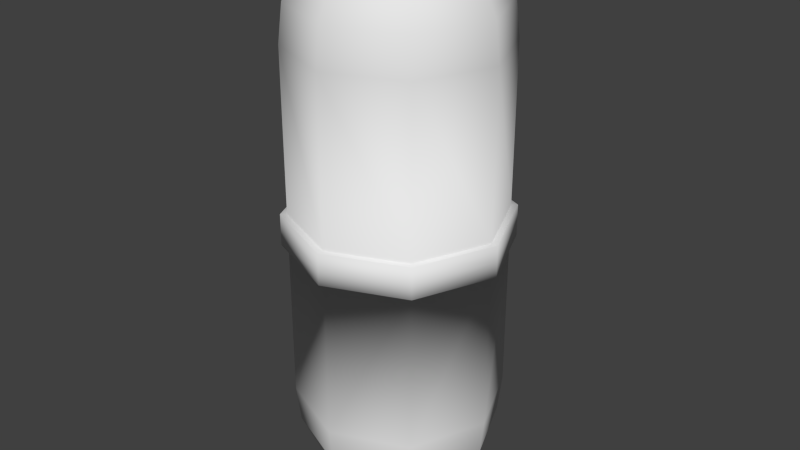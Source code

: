 # Source: Pill.blend  (saved by Blender 2.75.0; exported with 4.5.12 LTS)
import bpy
from mathutils import Matrix  # noqa: F401  (used for matrix-valued properties, if any)

bpy.ops.wm.read_factory_settings(use_empty=True)
scene = bpy.context.scene
scene.name = 'Scene'

# ---- collections
col_collection_1 = bpy.data.collections.new('Collection 1'); scene.collection.children.link(col_collection_1)

# ---- world
world_world = bpy.data.worlds.new('World'); scene.world = world_world
world_world.color = (0.05088, 0.05088, 0.05088)
world_world.use_sun_shadow = False
world_world.sun_shadow_jitter_overblur = 0.0
world_world.cycles.sampling_method = 'MANUAL'
world_world.cycles.sample_map_resolution = 256

# ---- meshes
me_cylinder = bpy.data.meshes.new('Cylinder')
me_cylinder.from_pydata([(-4.721e-08, 0.1449, 0.2473), (-0.1024, 0.1024, 0.2473), (-0.1449, -6.333e-09, 0.2473), (-0.1024, -0.1024, 0.2473), (-3.455e-08, -0.1449, 0.2473), (0.1024, -0.1024, 0.2473), (0.1449, 1.728e-09, 0.2473), (0.1024, 0.1024, 0.2473), (-5.109e-08, 0.1389, 0.2989), (-0.09825, 0.09825, 0.2989), (-0.1389, -6.073e-09, 0.2989), (-0.09825, -0.09825, 0.2989), (-3.894e-08, -0.1389, 0.2989), (0.09825, -0.09825, 0.2989), (0.1389, 1.657e-09, 0.2989), (0.09825, 0.09825, 0.2989), (-5.662e-08, 0.1133, 0.3523), (-0.08008, 0.08008, 0.3523), (-0.1133, -4.95e-09, 0.3523), (-0.08008, -0.08008, 0.3523), (-4.672e-08, -0.1133, 0.3523), (0.08008, -0.08008, 0.3523), (0.1133, 1.351e-09, 0.3523), (0.08008, 0.08008, 0.3523), (-6.458e-08, 0.08091, 0.3762), (-0.05721, 0.05721, 0.3762), (-0.08091, -3.537e-09, 0.3762), (-0.05721, -0.05721, 0.3762), (-5.75e-08, -0.08091, 0.3762), (0.05721, -0.05721, 0.3762), (0.08091, 9.648e-10, 0.3762), (0.05721, 0.05721, 0.3762), (-6.575e-08, 0.04436, 0.3863), (-0.03137, 0.03137, 0.3863), (-0.04436, -1.939e-09, 0.3863), (-0.03137, -0.03137, 0.3863), (-6.187e-08, -0.04436, 0.3863), (0.03137, -0.03137, 0.3863), (0.04436, 5.29e-10, 0.3863), (0.03137, 0.03137, 0.3863), (-4.721e-08, 0.1449, -0.2473), (-0.1024, 0.1024, -0.2473), (-0.1449, -6.333e-09, -0.2473), (-0.1024, -0.1024, -0.2473), (-3.455e-08, -0.1449, -0.2473), (0.1024, -0.1024, -0.2473), (0.1449, 1.728e-09, -0.2473), (0.1024, 0.1024, -0.2473), (-5.109e-08, 0.1389, -0.2989), (-0.09825, 0.09825, -0.2989), (-0.1389, -6.073e-09, -0.2989), (-0.09825, -0.09825, -0.2989), (-3.894e-08, -0.1389, -0.2989), (0.09825, -0.09825, -0.2989), (0.1389, 1.657e-09, -0.2989), (0.09825, 0.09825, -0.2989), (-5.662e-08, 0.1133, -0.3523), (-0.08008, 0.08008, -0.3523), (-0.1133, -4.95e-09, -0.3523), (-0.08008, -0.08008, -0.3523), (-4.672e-08, -0.1133, -0.3523), (0.08008, -0.08008, -0.3523), (0.1133, 1.351e-09, -0.3523), (0.08008, 0.08008, -0.3523), (-6.458e-08, 0.08091, -0.3762), (-0.05721, 0.05721, -0.3762), (-0.08091, -3.537e-09, -0.3762), (-0.05721, -0.05721, -0.3762), (-5.75e-08, -0.08091, -0.3762), (0.05721, -0.05721, -0.3762), (0.08091, 9.648e-10, -0.3762), (0.05721, 0.05721, -0.3762), (-6.575e-08, 0.04436, -0.3863), (-0.03137, 0.03137, -0.3863), (-0.04436, -1.939e-09, -0.3863), (-0.03137, -0.03137, -0.3863), (-6.187e-08, -0.04436, -0.3863), (0.03137, -0.03137, -0.3863), (0.04436, 5.29e-10, -0.3863), (0.03137, 0.03137, -0.3863), (-0.1024, 0.1024, 0.02257), (-0.1449, -6.333e-09, 0.02257), (-0.1024, -0.1024, 0.02257), (8.358e-09, -0.1449, 0.02257), (0.1024, -0.1024, 0.02257), (0.1449, 1.728e-09, 0.02257), (0.1024, 0.1024, 0.02257), (-4.308e-09, 0.1449, 0.02257), (-0.1024, 0.1024, -0.02182), (-0.1449, -6.333e-09, -0.02182), (-0.1024, -0.1024, -0.02182), (8.5e-09, -0.1449, -0.02182), (0.1024, -0.1024, -0.02182), (0.1449, 1.728e-09, -0.02182), (0.1024, 0.1024, -0.02182), (-4.166e-09, 0.1449, -0.02182), (0.0, 0.1539, 0.0), (-0.1088, 0.1088, 1.548e-08), (-0.1539, -6.727e-09, 2.189e-08), (-0.1088, -0.1088, 1.548e-08), (1.345e-08, -0.1539, 0.0), (0.1088, -0.1088, -1.548e-08), (0.1539, 1.835e-09, -2.189e-08), (0.1088, 0.1088, -1.548e-08), (-0.1088, 0.1088, 0.02257), (-0.1539, -6.727e-09, 0.02257), (-0.1088, -0.1088, 0.02257), (8.878e-09, -0.1539, 0.02257), (0.1088, -0.1088, 0.02257), (0.1539, 1.835e-09, 0.02257), (0.1088, 0.1088, 0.02257), (-4.575e-09, 0.1539, 0.02257), (-0.1088, 0.1088, -0.02182), (-0.1539, -6.727e-09, -0.02182), (-0.1088, -0.1088, -0.02182), (9.028e-09, -0.1539, -0.02182), (0.1088, -0.1088, -0.02182), (0.1539, 1.835e-09, -0.02182), (0.1088, 0.1088, -0.02182), (-4.425e-09, 0.1539, -0.02182)], [], [(3, 4, 12, 11), (85, 84, 108, 109), (88, 89, 113, 112), (93, 94, 118, 117), (84, 83, 107, 108), (95, 88, 112, 119), (94, 95, 119, 118), (83, 82, 106, 107), (92, 93, 117, 116), (14, 15, 23, 22), (1, 2, 10, 9), (6, 7, 15, 14), (4, 5, 13, 12), (2, 3, 11, 10), (7, 0, 8, 15), (0, 1, 9, 8), (5, 6, 14, 13), (23, 16, 24, 31), (10, 11, 19, 18), (13, 14, 22, 21), (9, 10, 18, 17), (12, 13, 21, 20), (15, 8, 16, 23), (8, 9, 17, 16), (11, 12, 20, 19), (25, 26, 34, 33), (16, 17, 25, 24), (19, 20, 28, 27), (22, 23, 31, 30), (18, 19, 27, 26), (21, 22, 30, 29), (17, 18, 26, 25), (20, 21, 29, 28), (32, 33, 34, 35, 36, 37, 38, 39), (28, 29, 37, 36), (31, 24, 32, 39), (24, 25, 33, 32), (27, 28, 36, 35), (30, 31, 39, 38), (26, 27, 35, 34), (29, 30, 38, 37), (43, 51, 52, 44), (82, 81, 105, 106), (91, 92, 116, 115), (81, 80, 104, 105), (86, 85, 109, 110), (90, 91, 115, 114), (80, 87, 111, 104), (87, 86, 110, 111), (89, 90, 114, 113), (54, 62, 63, 55), (41, 49, 50, 42), (46, 54, 55, 47), (44, 52, 53, 45), (42, 50, 51, 43), (47, 55, 48, 40), (40, 48, 49, 41), (45, 53, 54, 46), (63, 71, 64, 56), (50, 58, 59, 51), (53, 61, 62, 54), (49, 57, 58, 50), (52, 60, 61, 53), (55, 63, 56, 48), (48, 56, 57, 49), (51, 59, 60, 52), (65, 73, 74, 66), (56, 64, 65, 57), (59, 67, 68, 60), (62, 70, 71, 63), (58, 66, 67, 59), (61, 69, 70, 62), (57, 65, 66, 58), (60, 68, 69, 61), (72, 79, 78, 77, 76, 75, 74, 73), (68, 76, 77, 69), (71, 79, 72, 64), (64, 72, 73, 65), (67, 75, 76, 68), (70, 78, 79, 71), (66, 74, 75, 67), (69, 77, 78, 70), (0, 87, 80, 1), (1, 80, 81, 2), (2, 81, 82, 3), (3, 82, 83, 4), (4, 83, 84, 5), (5, 84, 85, 6), (7, 86, 87, 0), (6, 85, 86, 7), (40, 41, 88, 95), (41, 42, 89, 88), (42, 43, 90, 89), (43, 44, 91, 90), (44, 45, 92, 91), (45, 46, 93, 92), (47, 40, 95, 94), (46, 47, 94, 93), (111, 96, 97, 104), (104, 97, 98, 105), (105, 98, 99, 106), (106, 99, 100, 107), (107, 100, 101, 108), (108, 101, 102, 109), (110, 103, 96, 111), (109, 102, 103, 110), (119, 112, 97, 96), (112, 113, 98, 97), (113, 114, 99, 98), (114, 115, 100, 99), (115, 116, 101, 100), (116, 117, 102, 101), (118, 119, 96, 103), (117, 118, 103, 102)])
me_cylinder.polygons.foreach_set('use_smooth', [True] * 114)
_uv = me_cylinder.uv_layers.new(name='UVMap')
_uv.uv.foreach_set('vector', [0.6562, 0.7812, 0.6562, 0.7812, 0.6562, 0.8594, 0.6562, 0.8594, 0.8125, 0.4219, 0.8125, 0.4219, 0.8125, 0.4219, 0.8125, 0.4219, 0.8125, 0.4219, 0.8125, 0.4219, 0.8125, 0.4219, 0.8125, 0.4219, 0.8125, 0.4219, 0.8125, 0.4219, 0.8125, 0.4219, 0.8125, 0.4219, 0.8125, 0.4219, 0.8125, 0.4219, 0.8125, 0.4219, 0.8125, 0.4219, 0.8125, 0.4219, 0.8125, 0.4219, 0.8125, 0.4219, 0.8125, 0.4219, 0.8125, 0.4219, 0.8125, 0.4219, 0.8125, 0.4219, 0.8125, 0.4219, 0.8125, 0.4219, 0.8125, 0.4219, 0.8125, 0.4219, 0.8125, 0.4219, 0.8125, 0.4219, 0.8125, 0.4219, 0.8125, 0.4219, 0.8125, 0.4219, 0.6562, 0.8594, 0.6562, 0.8594, 0.6562, 0.9062, 0.6562, 0.9062, 0.6562, 0.7812, 0.6562, 0.7812, 0.6562, 0.8594, 0.6562, 0.8594, 0.6562, 0.7812, 0.6562, 0.7812, 0.6562, 0.8594, 0.6562, 0.8594, 0.6562, 0.7812, 0.6562, 0.7812, 0.6562, 0.8594, 0.6562, 0.8594, 0.6562, 0.7812, 0.6562, 0.7812, 0.6562, 0.8594, 0.6562, 0.8594, 0.6562, 0.7812, 0.6562, 0.7812, 0.6562, 0.8594, 0.6562, 0.8594, 0.6562, 0.7812, 0.6562, 0.7812, 0.6562, 0.8594, 0.6562, 0.8594, 0.6562, 0.7812, 0.6562, 0.7812, 0.6562, 0.8594, 0.6562, 0.8594, 0.6562, 0.9062, 0.6562, 0.9062, 0.6562, 0.9844, 0.6562, 0.9844, 0.6562, 0.8594, 0.6562, 0.8594, 0.6562, 0.9062, 0.6562, 0.9062, 0.6562, 0.8594, 0.6562, 0.8594, 0.6562, 0.9062, 0.6562, 0.9062, 0.6562, 0.8594, 0.6562, 0.8594, 0.6562, 0.9062, 0.6562, 0.9062, 0.6562, 0.8594, 0.6562, 0.8594, 0.6562, 0.9062, 0.6562, 0.9062, 0.6562, 0.8594, 0.6562, 0.8594, 0.6562, 0.9062, 0.6562, 0.9062, 0.6562, 0.8594, 0.6562, 0.8594, 0.6562, 0.9062, 0.6562, 0.9062, 0.6562, 0.8594, 0.6562, 0.8594, 0.6562, 0.9062, 0.6562, 0.9062, 0.6562, 0.9844, 0.6562, 0.9844, 0.6562, 0.9844, 0.6562, 0.9844, 0.6562, 0.9062, 0.6562, 0.9062, 0.6562, 0.9844, 0.6562, 0.9844, 0.6562, 0.9062, 0.6562, 0.9062, 0.6562, 0.9844, 0.6562, 0.9844, 0.6562, 0.9062, 0.6562, 0.9062, 0.6562, 0.9844, 0.6562, 0.9844, 0.6562, 0.9062, 0.6562, 0.9062, 0.6562, 0.9844, 0.6562, 0.9844, 0.6562, 0.9062, 0.6562, 0.9062, 0.6562, 0.9844, 0.6562, 0.9844, 0.6562, 0.9062, 0.6562, 0.9062, 0.6562, 0.9844, 0.6562, 0.9844, 0.6562, 0.9062, 0.6562, 0.9062, 0.6562, 0.9844, 0.6562, 0.9844, 0.6562, 0.9844, 0.6562, 0.9844, 0.6562, 0.9844, 0.6562, 0.9844, 0.6562, 0.9844, 0.6562, 0.9844, 0.6562, 0.9844, 0.6562, 0.9844, 0.6562, 0.9844, 0.6562, 0.9844, 0.6562, 0.9844, 0.6562, 0.9844, 0.6562, 0.9844, 0.6562, 0.9844, 0.6562, 0.9844, 0.6562, 0.9844, 0.6562, 0.9844, 0.6562, 0.9844, 0.6562, 0.9844, 0.6562, 0.9844, 0.6562, 0.9844, 0.6562, 0.9844, 0.6562, 0.9844, 0.6562, 0.9844, 0.6562, 0.9844, 0.6562, 0.9844, 0.6562, 0.9844, 0.6562, 0.9844, 0.6562, 0.9844, 0.6562, 0.9844, 0.6562, 0.9844, 0.6562, 0.9844, 0.6562, 0.9844, 0.6562, 0.9844, 0.6562, 0.9844, 0.6562, 0.9844, 0.625, 0.7812, 0.625, 0.8438, 0.625, 0.8438, 0.625, 0.7812, 0.8125, 0.4219, 0.8125, 0.4219, 0.8125, 0.4219, 0.8125, 0.4219, 0.8125, 0.4219, 0.8125, 0.4219, 0.8125, 0.4219, 0.8125, 0.4219, 0.8125, 0.4219, 0.8125, 0.4219, 0.8125, 0.4219, 0.8125, 0.4219, 0.8125, 0.4219, 0.8125, 0.4219, 0.8125, 0.4219, 0.8125, 0.4219, 0.8125, 0.4219, 0.8125, 0.4219, 0.8125, 0.4219, 0.8125, 0.4219, 0.8125, 0.4219, 0.8125, 0.4219, 0.8125, 0.4219, 0.8125, 0.4219, 0.8125, 0.4219, 0.8125, 0.4219, 0.8125, 0.4219, 0.8125, 0.4219, 0.8125, 0.4219, 0.8125, 0.4219, 0.8125, 0.4219, 0.8125, 0.4219, 0.625, 0.8438, 0.625, 0.9219, 0.625, 0.9219, 0.625, 0.8438, 0.625, 0.7812, 0.625, 0.8438, 0.625, 0.8438, 0.625, 0.7812, 0.625, 0.7812, 0.625, 0.8438, 0.625, 0.8438, 0.625, 0.7812, 0.625, 0.7812, 0.625, 0.8438, 0.625, 0.8438, 0.625, 0.7812, 0.625, 0.7812, 0.625, 0.8438, 0.625, 0.8438, 0.625, 0.7812, 0.625, 0.7812, 0.625, 0.8438, 0.625, 0.8438, 0.625, 0.7812, 0.625, 0.7812, 0.625, 0.8438, 0.625, 0.8438, 0.625, 0.7812, 0.625, 0.7812, 0.625, 0.8438, 0.625, 0.8438, 0.625, 0.7812, 0.625, 0.9219, 0.625, 0.9844, 0.625, 0.9844, 0.625, 0.9219, 0.625, 0.8438, 0.625, 0.9219, 0.625, 0.9219, 0.625, 0.8438, 0.625, 0.8438, 0.625, 0.9219, 0.625, 0.9219, 0.625, 0.8438, 0.625, 0.8438, 0.625, 0.9219, 0.625, 0.9219, 0.625, 0.8438, 0.625, 0.8438, 0.625, 0.9219, 0.625, 0.9219, 0.625, 0.8438, 0.625, 0.8438, 0.625, 0.9219, 0.625, 0.9219, 0.625, 0.8438, 0.625, 0.8438, 0.625, 0.9219, 0.625, 0.9219, 0.625, 0.8438, 0.625, 0.8438, 0.625, 0.9219, 0.625, 0.9219, 0.625, 0.8438, 0.625, 0.9844, 0.625, 0.9844, 0.625, 0.9844, 0.625, 0.9844, 0.625, 0.9219, 0.625, 0.9844, 0.625, 0.9844, 0.625, 0.9219, 0.625, 0.9219, 0.625, 0.9844, 0.625, 0.9844, 0.625, 0.9219, 0.625, 0.9219, 0.625, 0.9844, 0.625, 0.9844, 0.625, 0.9219, 0.625, 0.9219, 0.625, 0.9844, 0.625, 0.9844, 0.625, 0.9219, 0.625, 0.9219, 0.625, 0.9844, 0.625, 0.9844, 0.625, 0.9219, 0.625, 0.9219, 0.625, 0.9844, 0.625, 0.9844, 0.625, 0.9219, 0.625, 0.9219, 0.625, 0.9844, 0.625, 0.9844, 0.625, 0.9219, 0.625, 0.9844, 0.625, 0.9844, 0.625, 0.9844, 0.625, 0.9844, 0.625, 0.9844, 0.625, 0.9844, 0.625, 0.9844, 0.625, 0.9844, 0.625, 0.9844, 0.625, 0.9844, 0.625, 0.9844, 0.625, 0.9844, 0.625, 0.9844, 0.625, 0.9844, 0.625, 0.9844, 0.625, 0.9844, 0.625, 0.9844, 0.625, 0.9844, 0.625, 0.9844, 0.625, 0.9844, 0.625, 0.9844, 0.625, 0.9844, 0.625, 0.9844, 0.625, 0.9844, 0.625, 0.9844, 0.625, 0.9844, 0.625, 0.9844, 0.625, 0.9844, 0.625, 0.9844, 0.625, 0.9844, 0.625, 0.9844, 0.625, 0.9844, 0.625, 0.9844, 0.625, 0.9844, 0.625, 0.9844, 0.625, 0.9844, 0.6562, 0.7812, 0.6562, 0.4688, 0.6562, 0.4688, 0.6562, 0.7812, 0.6562, 0.7812, 0.6562, 0.4688, 0.6562, 0.4688, 0.6562, 0.7812, 0.6562, 0.7812, 0.6562, 0.4688, 0.6562, 0.4688, 0.6562, 0.7812, 0.6562, 0.7812, 0.6562, 0.4688, 0.6562, 0.4688, 0.6562, 0.7812, 0.6562, 0.7812, 0.6562, 0.4688, 0.6562, 0.4688, 0.6562, 0.7812, 0.6562, 0.7812, 0.6562, 0.4688, 0.6562, 0.4688, 0.6562, 0.7812, 0.6562, 0.7812, 0.6562, 0.4688, 0.6562, 0.4688, 0.6562, 0.7812, 0.6562, 0.7812, 0.6562, 0.4688, 0.6562, 0.4688, 0.6562, 0.7812, 0.625, 0.7812, 0.625, 0.7812, 0.625, 0.4688, 0.625, 0.4688, 0.625, 0.7812, 0.625, 0.7812, 0.625, 0.4688, 0.625, 0.4688, 0.625, 0.7812, 0.625, 0.7812, 0.625, 0.4688, 0.625, 0.4688, 0.625, 0.7812, 0.625, 0.7812, 0.625, 0.4688, 0.625, 0.4688, 0.625, 0.7812, 0.625, 0.7812, 0.625, 0.4688, 0.625, 0.4688, 0.625, 0.7812, 0.625, 0.7812, 0.625, 0.4688, 0.625, 0.4688, 0.625, 0.7812, 0.625, 0.7812, 0.625, 0.4688, 0.625, 0.4688, 0.625, 0.7812, 0.625, 0.7812, 0.625, 0.4688, 0.625, 0.4688, 0.8125, 0.4219, 0.8125, 0.4219, 0.8125, 0.4219, 0.8125, 0.4219, 0.8125, 0.4219, 0.8125, 0.4219, 0.8125, 0.4219, 0.8125, 0.4219, 0.8125, 0.4219, 0.8125, 0.4219, 0.8125, 0.4219, 0.8125, 0.4219, 0.8125, 0.4219, 0.8125, 0.4219, 0.8125, 0.4219, 0.8125, 0.4219, 0.8125, 0.4219, 0.8125, 0.4219, 0.8125, 0.4219, 0.8125, 0.4219, 0.8125, 0.4219, 0.8125, 0.4219, 0.8125, 0.4219, 0.8125, 0.4219, 0.8125, 0.4219, 0.8125, 0.4219, 0.8125, 0.4219, 0.8125, 0.4219, 0.8125, 0.4219, 0.8125, 0.4219, 0.8125, 0.4219, 0.8125, 0.4219, 0.8125, 0.4219, 0.8125, 0.4219, 0.8125, 0.4219, 0.8125, 0.4219, 0.8125, 0.4219, 0.8125, 0.4219, 0.8125, 0.4219, 0.8125, 0.4219, 0.8125, 0.4219, 0.8125, 0.4219, 0.8125, 0.4219, 0.8125, 0.4219, 0.8125, 0.4219, 0.8125, 0.4219, 0.8125, 0.4219, 0.8125, 0.4219, 0.8125, 0.4219, 0.8125, 0.4219, 0.8125, 0.4219, 0.8125, 0.4219, 0.8125, 0.4219, 0.8125, 0.4219, 0.8125, 0.4219, 0.8125, 0.4219, 0.8125, 0.4219, 0.8125, 0.4219, 0.8125, 0.4219, 0.8125, 0.4219, 0.8125, 0.4219, 0.8125, 0.4219, 0.8125, 0.4219, 0.8125, 0.4219])
me_cylinder.use_remesh_preserve_volume = False
me_cylinder.use_remesh_preserve_attributes = False
me_cylinder.use_mirror_vertex_groups = False
me_cylinder.update()

# ---- objects
ob_cylinder = bpy.data.objects.new('Cylinder', me_cylinder)

# ---- transforms, parenting, visibility, modifiers, constraints
ob_cylinder.location = (0.0, 0.0, 0.0)
ob_cylinder.lineart.crease_threshold = 0.0

# ---- collection membership
col_collection_1.objects.link(ob_cylinder)

# ---- scene / render settings (as saved in the file)
scene.frame_start = 1; scene.frame_end = 250; scene.frame_set(1)
scene.render.engine = 'BLENDER_EEVEE_NEXT'
scene.render.image_settings.color_mode = 'RGB'
scene.render.image_settings.compression = 90
scene.render.resolution_percentage = 50
scene.render.dither_intensity = 0.0
scene.cycles.use_denoising = False
scene.cycles.samples = 10
scene.cycles.sampling_pattern = 'TABULATED_SOBOL'
scene.cycles.light_sampling_threshold = 0.0
scene.cycles.use_adaptive_sampling = False
scene.cycles.use_light_tree = False
scene.cycles.blur_glossy = 0.0
scene.cycles.volume_bounces = 1
scene.cycles.pixel_filter_type = 'GAUSSIAN'
scene.cycles.sample_clamp_indirect = 0.0
scene.view_settings.view_transform = 'Standard'
bpy.context.view_layer.update()

# ---- added for rendering (the .blend has no active camera and no usable light): camera, sun
cam_auto = bpy.data.cameras.new('AutoCamera')
cam_auto.lens = 50.0
cam_auto.sensor_width = 36.0
cam_auto.clip_end = 1000.0
ob_auto_camera = bpy.data.objects.new('AutoCamera', cam_auto)
scene.collection.objects.link(ob_auto_camera)
ob_auto_camera.location = (0.820499, -0.984599, 0.656399)
ob_auto_camera.rotation_euler = (1.09748, -7.21219e-08, 0.694738)
scene.camera = ob_auto_camera
light_auto_sun = bpy.data.lights.new('AutoSun', 'SUN')
light_auto_sun.energy = 3.0
light_auto_sun.angle = 0.0523599
ob_auto_sun = bpy.data.objects.new('AutoSun', light_auto_sun)
scene.collection.objects.link(ob_auto_sun)
ob_auto_sun.rotation_euler = (0.872665, 0.174533, 0.523599)
bpy.context.view_layer.update()

